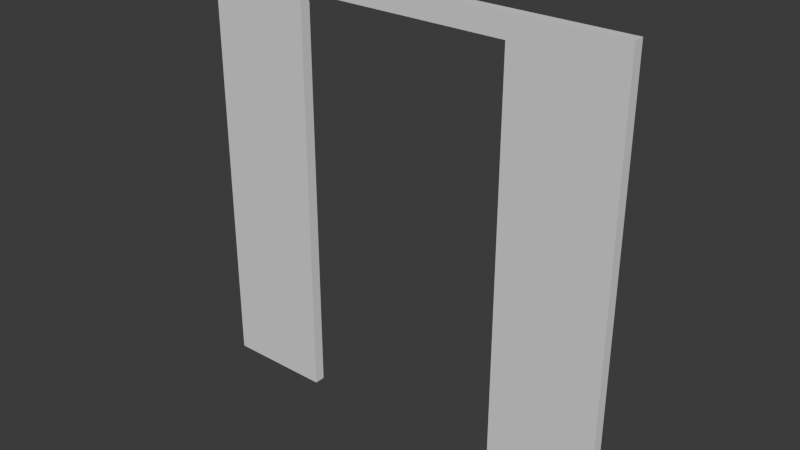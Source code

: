 # Source: FI-006_DoorFrame-_.blend  (saved by Blender 4.2.66; exported with 4.5.12 LTS)
import bpy
from mathutils import Matrix  # noqa: F401  (used for matrix-valued properties, if any)

bpy.ops.wm.read_factory_settings(use_empty=True)
scene = bpy.context.scene
scene.name = 'Scene'

# ---- collections
col_collection = bpy.data.collections.new('Collection'); scene.collection.children.link(col_collection)

# ---- world
world_world = bpy.data.worlds.new('World'); scene.world = world_world
world_world.use_nodes = True; world_world.node_tree.nodes.clear()
_N = world_world.node_tree.nodes; _L = world_world.node_tree.links
n0 = _N.new('ShaderNodeOutputWorld'); n0.name = 'World Output'; n0.location = (300, 300)
n1 = _N.new('ShaderNodeBackground'); n1.name = 'Background'; n1.location = (10, 300)
n1.inputs[0].default_value = (0.05088, 0.05088, 0.05088, 1.0)
_L.new(n1.outputs[0], n0.inputs[0])
n0.is_active_output = True
world_world.color = (0.05088, 0.05088, 0.05088)
world_world.sun_shadow_jitter_overblur = 0.0

# ---- meshes
me_cube_002 = bpy.data.meshes.new('Cube.002')
me_cube_002.from_pydata([(-1.0, 0.0, 0.00235), (-1.0, 0.0, 8.718), (-1.0, 20.0, 0.00235), (-1.0, 20.0, 8.718), (1.0, 0.0, 0.00235), (1.0, 0.0, 8.718), (1.0, 20.0, 0.00235), (1.0, 20.0, 8.718), (-1.0, 15.0, 0.00235), (-1.0, 5.0, 0.00235), (1.0, 5.0, 0.00235), (1.0, 15.0, 0.00235), (1.0, 15.0, 8.28), (1.0, 5.0, 8.28), (-1.0, 5.0, 8.28), (-1.0, 15.0, 8.28)], [], [(1, 3, 2, 8, 15, 14, 9, 0), (7, 5, 4, 10, 13, 12, 11, 6), (9, 10, 4, 0), (3, 1, 5, 7), (2, 6, 11, 8), (13, 10, 9, 14), (11, 12, 15, 8), (4, 5, 1, 0), (2, 3, 7, 6), (12, 13, 14, 15)])
_uv = me_cube_002.uv_layers.new(name='UVMap')
_uv.uv.foreach_set('vector', [0.625, 0.0, 0.625, 0.25, 0.375, 0.25, 0.375, 0.1875, 0.5738, 0.1875, 0.5738, 0.0625, 0.375, 0.0625, 0.375, 0.0, 0.625, 0.5, 0.625, 0.75, 0.375, 0.75, 0.375, 0.6875, 0.5738, 0.6875, 0.5738, 0.5625, 0.375, 0.5625, 0.375, 0.5, 0.125, 0.6875, 0.375, 0.6875, 0.375, 0.75, 0.125, 0.75, 0.875, 0.5, 0.875, 0.75, 0.625, 0.75, 0.625, 0.5, 0.125, 0.5, 0.375, 0.5, 0.375, 0.5625, 0.125, 0.5625, 0.5738, 0.6875, 0.375, 0.6875, 0.375, 0.0625, 0.5738, 0.0625, 0.375, 0.5625, 0.5738, 0.5625, 0.5738, 0.1875, 0.375, 0.1875, 0.375, 0.75, 0.625, 0.75, 0.625, 1.0, 0.375, 1.0, 0.375, 0.25, 0.625, 0.25, 0.625, 0.5, 0.375, 0.5, 0.5738, 0.5625, 0.5738, 0.6875, 0.5738, 0.0625, 0.5738, 0.1875])
me_cube_002.update()

# ---- objects
ob_doorframe = bpy.data.objects.new('DoorFrame', me_cube_002)

# ---- transforms, parenting, visibility, modifiers, constraints
ob_doorframe.location = (0.0, 0.0, 0.0)
ob_doorframe.rotation_euler = (0.0, -0.0, 1.571)
ob_doorframe.scale = (0.025, 0.1, 0.2295)

# ---- collection membership
col_collection.objects.link(ob_doorframe)

# ---- scene / render settings (as saved in the file)
scene.frame_start = 1; scene.frame_end = 250; scene.frame_set(1)
scene.render.engine = 'BLENDER_EEVEE_NEXT'
bpy.context.view_layer.update()

# ---- added for rendering (the .blend has no active camera and no usable light): camera, sun
cam_auto = bpy.data.cameras.new('AutoCamera')
cam_auto.lens = 50.0
cam_auto.sensor_width = 36.0
cam_auto.clip_end = 1000.0
ob_auto_camera = bpy.data.objects.new('AutoCamera', cam_auto)
scene.collection.objects.link(ob_auto_camera)
ob_auto_camera.location = (1.61734, -3.14081, 3.09441)
ob_auto_camera.rotation_euler = (1.09748, -7.21219e-08, 0.694738)
scene.camera = ob_auto_camera
light_auto_sun = bpy.data.lights.new('AutoSun', 'SUN')
light_auto_sun.energy = 3.0
light_auto_sun.angle = 0.0523599
ob_auto_sun = bpy.data.objects.new('AutoSun', light_auto_sun)
scene.collection.objects.link(ob_auto_sun)
ob_auto_sun.rotation_euler = (0.872665, 0.174533, 0.523599)
bpy.context.view_layer.update()
